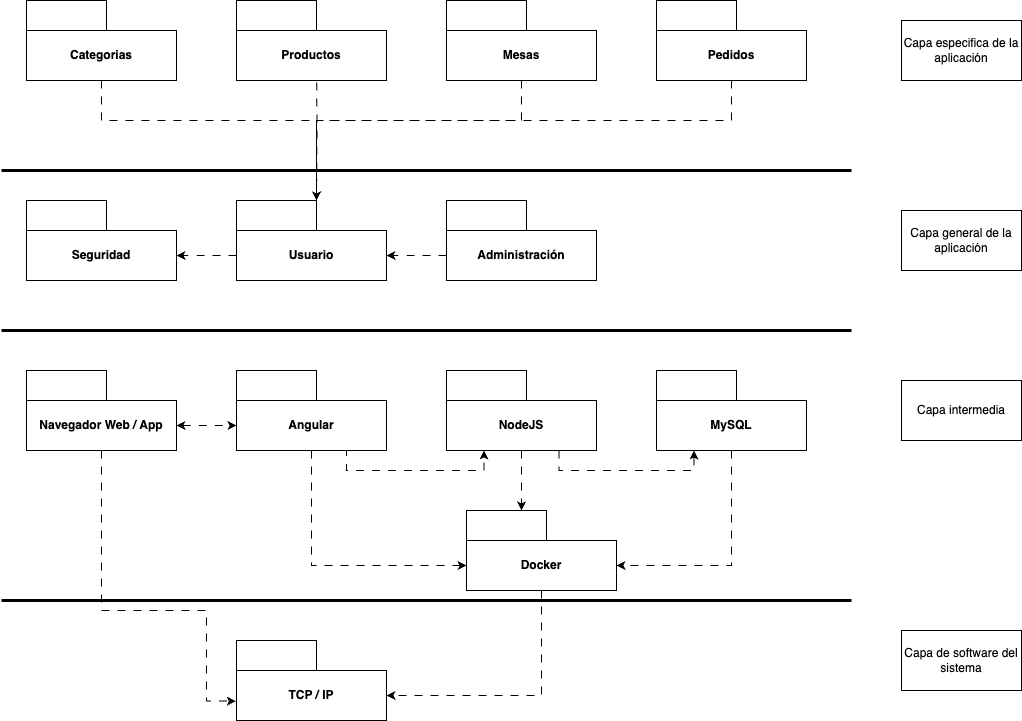

The diagram above was exported from draw.io. Its source (the exported page's mxGraphModel, read from the mxfile embedded in the PNG):
<mxGraphModel dx="2074" dy="1188" grid="1" gridSize="10" guides="1" tooltips="1" connect="1" arrows="1" fold="1" page="1" pageScale="1" pageWidth="1200" pageHeight="1600" math="0" shadow="0">
  <root>
    <mxCell id="0" />
    <mxCell id="1" parent="0" />
    <mxCell id="uiQ3JneJ7CN_yE_90_AW-51" style="edgeStyle=orthogonalEdgeStyle;rounded=0;orthogonalLoop=1;jettySize=auto;html=1;exitX=0;exitY=0;exitDx=0;exitDy=55;exitPerimeter=0;entryX=0;entryY=0;entryDx=150;entryDy=55;entryPerimeter=0;dashed=1;dashPattern=8 8;" parent="1" source="ywyfxYKMyuTLGuC0aq_W-39" target="uiQ3JneJ7CN_yE_90_AW-48" edge="1">
      <mxGeometry relative="1" as="geometry" />
    </mxCell>
    <mxCell id="ywyfxYKMyuTLGuC0aq_W-39" value="Usuario" style="shape=folder;fontStyle=1;tabWidth=80;tabHeight=30;tabPosition=left;html=1;boundedLbl=1;whiteSpace=wrap;" parent="1" vertex="1">
      <mxGeometry x="295" y="250" width="150" height="80" as="geometry" />
    </mxCell>
    <mxCell id="uiQ3JneJ7CN_yE_90_AW-52" style="edgeStyle=orthogonalEdgeStyle;rounded=0;orthogonalLoop=1;jettySize=auto;html=1;entryX=0;entryY=0;entryDx=80;entryDy=0;entryPerimeter=0;dashed=1;dashPattern=8 8;" parent="1" source="ywyfxYKMyuTLGuC0aq_W-40" target="ywyfxYKMyuTLGuC0aq_W-39" edge="1">
      <mxGeometry relative="1" as="geometry">
        <Array as="points">
          <mxPoint x="160" y="170" />
          <mxPoint x="375" y="170" />
        </Array>
      </mxGeometry>
    </mxCell>
    <mxCell id="ywyfxYKMyuTLGuC0aq_W-40" value="Categorias" style="shape=folder;fontStyle=1;tabWidth=80;tabHeight=30;tabPosition=left;html=1;boundedLbl=1;whiteSpace=wrap;" parent="1" vertex="1">
      <mxGeometry x="85" y="50" width="150" height="80" as="geometry" />
    </mxCell>
    <mxCell id="uiQ3JneJ7CN_yE_90_AW-53" style="edgeStyle=orthogonalEdgeStyle;rounded=0;orthogonalLoop=1;jettySize=auto;html=1;entryX=0;entryY=0;entryDx=80;entryDy=0;entryPerimeter=0;dashed=1;dashPattern=8 8;" parent="1" target="ywyfxYKMyuTLGuC0aq_W-39" edge="1">
      <mxGeometry relative="1" as="geometry">
        <mxPoint x="375" y="100" as="sourcePoint" />
      </mxGeometry>
    </mxCell>
    <mxCell id="ywyfxYKMyuTLGuC0aq_W-41" value="Productos" style="shape=folder;fontStyle=1;tabWidth=80;tabHeight=30;tabPosition=left;html=1;boundedLbl=1;whiteSpace=wrap;" parent="1" vertex="1">
      <mxGeometry x="295" y="50" width="150" height="80" as="geometry" />
    </mxCell>
    <mxCell id="uiQ3JneJ7CN_yE_90_AW-40" style="edgeStyle=orthogonalEdgeStyle;rounded=0;orthogonalLoop=1;jettySize=auto;html=1;exitX=0;exitY=0;exitDx=150;exitDy=55;exitPerimeter=0;entryX=0;entryY=0;entryDx=0;entryDy=55;entryPerimeter=0;startArrow=classic;startFill=1;dashed=1;dashPattern=8 8;" parent="1" source="ywyfxYKMyuTLGuC0aq_W-42" target="uiQ3JneJ7CN_yE_90_AW-35" edge="1">
      <mxGeometry relative="1" as="geometry" />
    </mxCell>
    <mxCell id="uiQ3JneJ7CN_yE_90_AW-67" style="edgeStyle=orthogonalEdgeStyle;rounded=0;orthogonalLoop=1;jettySize=auto;html=1;entryX=-0.005;entryY=0.758;entryDx=0;entryDy=0;entryPerimeter=0;dashed=1;dashPattern=8 8;" parent="1" source="ywyfxYKMyuTLGuC0aq_W-42" target="uiQ3JneJ7CN_yE_90_AW-41" edge="1">
      <mxGeometry relative="1" as="geometry">
        <Array as="points">
          <mxPoint x="160" y="660" />
          <mxPoint x="265" y="660" />
        </Array>
      </mxGeometry>
    </mxCell>
    <mxCell id="ywyfxYKMyuTLGuC0aq_W-42" value="Navegador Web / App" style="shape=folder;fontStyle=1;tabWidth=80;tabHeight=30;tabPosition=left;html=1;boundedLbl=1;whiteSpace=wrap;" parent="1" vertex="1">
      <mxGeometry x="85" y="420" width="150" height="80" as="geometry" />
    </mxCell>
    <mxCell id="uiQ3JneJ7CN_yE_90_AW-46" style="edgeStyle=orthogonalEdgeStyle;rounded=0;orthogonalLoop=1;jettySize=auto;html=1;exitX=0.5;exitY=1;exitDx=0;exitDy=0;exitPerimeter=0;entryX=0;entryY=0;entryDx=150;entryDy=55;entryPerimeter=0;dashed=1;dashPattern=8 8;" parent="1" source="uiQ3JneJ7CN_yE_90_AW-32" target="lj6jDh_TV0OHUxxNvkCn-1" edge="1">
      <mxGeometry relative="1" as="geometry">
        <Array as="points">
          <mxPoint x="790" y="615" />
        </Array>
      </mxGeometry>
    </mxCell>
    <mxCell id="uiQ3JneJ7CN_yE_90_AW-32" value="MySQL" style="shape=folder;fontStyle=1;tabWidth=80;tabHeight=30;tabPosition=left;html=1;boundedLbl=1;whiteSpace=wrap;" parent="1" vertex="1">
      <mxGeometry x="715" y="420" width="150" height="80" as="geometry" />
    </mxCell>
    <mxCell id="uiQ3JneJ7CN_yE_90_AW-54" style="edgeStyle=orthogonalEdgeStyle;rounded=0;orthogonalLoop=1;jettySize=auto;html=1;entryX=0;entryY=0;entryDx=80;entryDy=0;entryPerimeter=0;dashed=1;dashPattern=8 8;" parent="1" source="uiQ3JneJ7CN_yE_90_AW-33" target="ywyfxYKMyuTLGuC0aq_W-39" edge="1">
      <mxGeometry relative="1" as="geometry">
        <Array as="points">
          <mxPoint x="580" y="170" />
          <mxPoint x="375" y="170" />
        </Array>
      </mxGeometry>
    </mxCell>
    <mxCell id="uiQ3JneJ7CN_yE_90_AW-33" value="Mesas" style="shape=folder;fontStyle=1;tabWidth=80;tabHeight=30;tabPosition=left;html=1;boundedLbl=1;whiteSpace=wrap;" parent="1" vertex="1">
      <mxGeometry x="505" y="50" width="150" height="80" as="geometry" />
    </mxCell>
    <mxCell id="uiQ3JneJ7CN_yE_90_AW-55" style="edgeStyle=orthogonalEdgeStyle;rounded=0;orthogonalLoop=1;jettySize=auto;html=1;entryX=0;entryY=0;entryDx=80;entryDy=0;entryPerimeter=0;dashed=1;dashPattern=8 8;" parent="1" source="uiQ3JneJ7CN_yE_90_AW-34" target="ywyfxYKMyuTLGuC0aq_W-39" edge="1">
      <mxGeometry relative="1" as="geometry">
        <Array as="points">
          <mxPoint x="790" y="170" />
          <mxPoint x="375" y="170" />
        </Array>
      </mxGeometry>
    </mxCell>
    <mxCell id="uiQ3JneJ7CN_yE_90_AW-34" value="Pedidos" style="shape=folder;fontStyle=1;tabWidth=80;tabHeight=30;tabPosition=left;html=1;boundedLbl=1;whiteSpace=wrap;" parent="1" vertex="1">
      <mxGeometry x="715" y="50" width="150" height="80" as="geometry" />
    </mxCell>
    <mxCell id="uiQ3JneJ7CN_yE_90_AW-38" style="edgeStyle=orthogonalEdgeStyle;rounded=0;orthogonalLoop=1;jettySize=auto;html=1;entryX=0.25;entryY=1;entryDx=0;entryDy=0;entryPerimeter=0;dashed=1;dashPattern=8 8;exitX=0.75;exitY=1;exitDx=0;exitDy=0;exitPerimeter=0;" parent="1" source="uiQ3JneJ7CN_yE_90_AW-35" target="uiQ3JneJ7CN_yE_90_AW-36" edge="1">
      <mxGeometry relative="1" as="geometry">
        <Array as="points">
          <mxPoint x="405" y="500" />
          <mxPoint x="405" y="520" />
          <mxPoint x="543" y="520" />
        </Array>
      </mxGeometry>
    </mxCell>
    <mxCell id="uiQ3JneJ7CN_yE_90_AW-44" style="edgeStyle=orthogonalEdgeStyle;rounded=0;orthogonalLoop=1;jettySize=auto;html=1;exitX=0.5;exitY=1;exitDx=0;exitDy=0;exitPerimeter=0;dashed=1;dashPattern=8 8;entryX=0;entryY=0;entryDx=0;entryDy=55;entryPerimeter=0;" parent="1" source="uiQ3JneJ7CN_yE_90_AW-35" target="lj6jDh_TV0OHUxxNvkCn-1" edge="1">
      <mxGeometry relative="1" as="geometry" />
    </mxCell>
    <mxCell id="uiQ3JneJ7CN_yE_90_AW-35" value="Angular" style="shape=folder;fontStyle=1;tabWidth=80;tabHeight=30;tabPosition=left;html=1;boundedLbl=1;whiteSpace=wrap;" parent="1" vertex="1">
      <mxGeometry x="295" y="420" width="150" height="80" as="geometry" />
    </mxCell>
    <mxCell id="uiQ3JneJ7CN_yE_90_AW-39" style="edgeStyle=orthogonalEdgeStyle;rounded=0;orthogonalLoop=1;jettySize=auto;html=1;exitX=0.75;exitY=1;exitDx=0;exitDy=0;exitPerimeter=0;entryX=0.25;entryY=1;entryDx=0;entryDy=0;entryPerimeter=0;dashed=1;dashPattern=8 8;" parent="1" source="uiQ3JneJ7CN_yE_90_AW-36" target="uiQ3JneJ7CN_yE_90_AW-32" edge="1">
      <mxGeometry relative="1" as="geometry" />
    </mxCell>
    <mxCell id="lj6jDh_TV0OHUxxNvkCn-2" style="edgeStyle=orthogonalEdgeStyle;rounded=0;orthogonalLoop=1;jettySize=auto;html=1;entryX=0.367;entryY=0;entryDx=0;entryDy=0;entryPerimeter=0;dashed=1;dashPattern=8 8;" edge="1" parent="1" source="uiQ3JneJ7CN_yE_90_AW-36" target="lj6jDh_TV0OHUxxNvkCn-1">
      <mxGeometry relative="1" as="geometry" />
    </mxCell>
    <mxCell id="uiQ3JneJ7CN_yE_90_AW-36" value="NodeJS" style="shape=folder;fontStyle=1;tabWidth=80;tabHeight=30;tabPosition=left;html=1;boundedLbl=1;whiteSpace=wrap;" parent="1" vertex="1">
      <mxGeometry x="505" y="420" width="150" height="80" as="geometry" />
    </mxCell>
    <mxCell id="uiQ3JneJ7CN_yE_90_AW-41" value="TCP / IP" style="shape=folder;fontStyle=1;tabWidth=80;tabHeight=30;tabPosition=left;html=1;boundedLbl=1;whiteSpace=wrap;" parent="1" vertex="1">
      <mxGeometry x="295" y="690" width="150" height="80" as="geometry" />
    </mxCell>
    <mxCell id="uiQ3JneJ7CN_yE_90_AW-47" value="" style="endArrow=none;startArrow=none;endFill=0;startFill=0;endSize=8;html=1;verticalAlign=bottom;labelBackgroundColor=none;strokeWidth=3;rounded=0;" parent="1" edge="1">
      <mxGeometry width="160" relative="1" as="geometry">
        <mxPoint x="60" y="650" as="sourcePoint" />
        <mxPoint x="910" y="650" as="targetPoint" />
        <Array as="points">
          <mxPoint x="180" y="650" />
        </Array>
      </mxGeometry>
    </mxCell>
    <mxCell id="uiQ3JneJ7CN_yE_90_AW-48" value="Seguridad" style="shape=folder;fontStyle=1;tabWidth=80;tabHeight=30;tabPosition=left;html=1;boundedLbl=1;whiteSpace=wrap;" parent="1" vertex="1">
      <mxGeometry x="85" y="250" width="150" height="80" as="geometry" />
    </mxCell>
    <mxCell id="uiQ3JneJ7CN_yE_90_AW-50" style="edgeStyle=orthogonalEdgeStyle;rounded=0;orthogonalLoop=1;jettySize=auto;html=1;exitX=0;exitY=0;exitDx=0;exitDy=55;exitPerimeter=0;entryX=0;entryY=0;entryDx=150;entryDy=55;entryPerimeter=0;dashed=1;dashPattern=8 8;" parent="1" source="uiQ3JneJ7CN_yE_90_AW-49" target="ywyfxYKMyuTLGuC0aq_W-39" edge="1">
      <mxGeometry relative="1" as="geometry" />
    </mxCell>
    <mxCell id="uiQ3JneJ7CN_yE_90_AW-49" value="Administración" style="shape=folder;fontStyle=1;tabWidth=80;tabHeight=30;tabPosition=left;html=1;boundedLbl=1;whiteSpace=wrap;" parent="1" vertex="1">
      <mxGeometry x="505" y="250" width="150" height="80" as="geometry" />
    </mxCell>
    <mxCell id="uiQ3JneJ7CN_yE_90_AW-57" value="" style="endArrow=none;startArrow=none;endFill=0;startFill=0;endSize=8;html=1;verticalAlign=bottom;labelBackgroundColor=none;strokeWidth=3;rounded=0;" parent="1" edge="1">
      <mxGeometry width="160" relative="1" as="geometry">
        <mxPoint x="60" y="380" as="sourcePoint" />
        <mxPoint x="910" y="380" as="targetPoint" />
        <Array as="points">
          <mxPoint x="180" y="380" />
        </Array>
      </mxGeometry>
    </mxCell>
    <mxCell id="uiQ3JneJ7CN_yE_90_AW-58" value="" style="endArrow=none;startArrow=none;endFill=0;startFill=0;endSize=8;html=1;verticalAlign=bottom;labelBackgroundColor=none;strokeWidth=3;rounded=0;" parent="1" edge="1">
      <mxGeometry width="160" relative="1" as="geometry">
        <mxPoint x="60" y="220" as="sourcePoint" />
        <mxPoint x="910" y="220" as="targetPoint" />
        <Array as="points">
          <mxPoint x="180" y="220" />
        </Array>
      </mxGeometry>
    </mxCell>
    <mxCell id="uiQ3JneJ7CN_yE_90_AW-63" value="Capa especifica de la aplicación" style="whiteSpace=wrap;html=1;" parent="1" vertex="1">
      <mxGeometry x="960" y="70" width="120" height="60" as="geometry" />
    </mxCell>
    <mxCell id="uiQ3JneJ7CN_yE_90_AW-64" value="Capa general de la aplicación" style="whiteSpace=wrap;html=1;" parent="1" vertex="1">
      <mxGeometry x="960" y="260" width="120" height="60" as="geometry" />
    </mxCell>
    <mxCell id="uiQ3JneJ7CN_yE_90_AW-65" value="Capa intermedia" style="whiteSpace=wrap;html=1;" parent="1" vertex="1">
      <mxGeometry x="960" y="430" width="120" height="60" as="geometry" />
    </mxCell>
    <mxCell id="uiQ3JneJ7CN_yE_90_AW-66" value="Capa de software del sistema" style="whiteSpace=wrap;html=1;" parent="1" vertex="1">
      <mxGeometry x="960" y="680" width="120" height="60" as="geometry" />
    </mxCell>
    <mxCell id="lj6jDh_TV0OHUxxNvkCn-3" style="edgeStyle=orthogonalEdgeStyle;rounded=0;orthogonalLoop=1;jettySize=auto;html=1;exitX=0.5;exitY=1;exitDx=0;exitDy=0;exitPerimeter=0;entryX=0;entryY=0;entryDx=150;entryDy=55;entryPerimeter=0;dashed=1;dashPattern=8 8;" edge="1" parent="1" source="lj6jDh_TV0OHUxxNvkCn-1" target="uiQ3JneJ7CN_yE_90_AW-41">
      <mxGeometry relative="1" as="geometry" />
    </mxCell>
    <mxCell id="lj6jDh_TV0OHUxxNvkCn-1" value="Docker" style="shape=folder;fontStyle=1;tabWidth=80;tabHeight=30;tabPosition=left;html=1;boundedLbl=1;whiteSpace=wrap;" vertex="1" parent="1">
      <mxGeometry x="525" y="560" width="150" height="80" as="geometry" />
    </mxCell>
  </root>
</mxGraphModel>